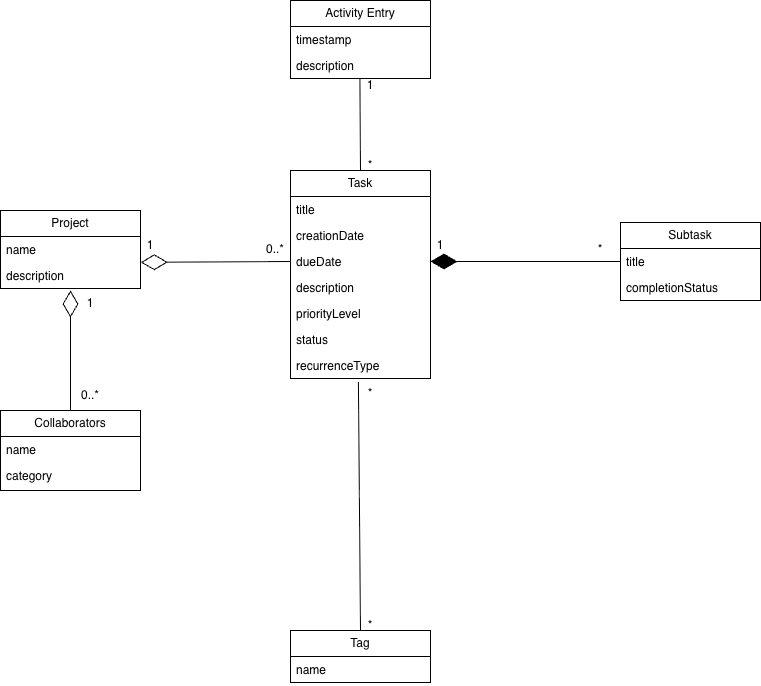

The diagram above was exported from draw.io. Its source (the exported page's mxGraphModel, read from the mxfile embedded in the PNG):
<mxGraphModel dx="925" dy="975" grid="1" gridSize="10" guides="1" tooltips="1" connect="1" arrows="1" fold="1" page="1" pageScale="1" pageWidth="850" pageHeight="1100" math="0" shadow="0">
  <root>
    <mxCell id="0" />
    <mxCell id="1" parent="0" />
    <mxCell id="vfpwX3oX9xN3X3b0d09I-2" parent="1" style="swimlane;fontStyle=0;childLayout=stackLayout;horizontal=1;startSize=26;fillColor=none;horizontalStack=0;resizeParent=1;resizeParentMax=0;resizeLast=0;collapsible=1;marginBottom=0;whiteSpace=wrap;html=1;" value="Activity Entry" vertex="1">
      <mxGeometry height="78" width="140" x="440" y="100" as="geometry" />
    </mxCell>
    <mxCell id="vfpwX3oX9xN3X3b0d09I-3" parent="vfpwX3oX9xN3X3b0d09I-2" style="text;strokeColor=none;fillColor=none;align=left;verticalAlign=top;spacingLeft=4;spacingRight=4;overflow=hidden;rotatable=0;points=[[0,0.5],[1,0.5]];portConstraint=eastwest;whiteSpace=wrap;html=1;" value="timestamp" vertex="1">
      <mxGeometry height="26" width="140" y="26" as="geometry" />
    </mxCell>
    <mxCell id="vfpwX3oX9xN3X3b0d09I-4" parent="vfpwX3oX9xN3X3b0d09I-2" style="text;strokeColor=none;fillColor=none;align=left;verticalAlign=top;spacingLeft=4;spacingRight=4;overflow=hidden;rotatable=0;points=[[0,0.5],[1,0.5]];portConstraint=eastwest;whiteSpace=wrap;html=1;" value="description" vertex="1">
      <mxGeometry height="26" width="140" y="52" as="geometry" />
    </mxCell>
    <mxCell id="vfpwX3oX9xN3X3b0d09I-7" parent="1" style="swimlane;fontStyle=0;childLayout=stackLayout;horizontal=1;startSize=26;fillColor=none;horizontalStack=0;resizeParent=1;resizeParentMax=0;resizeLast=0;collapsible=1;marginBottom=0;whiteSpace=wrap;html=1;" value="Task" vertex="1">
      <mxGeometry height="208" width="140" x="440" y="270" as="geometry" />
    </mxCell>
    <mxCell id="vfpwX3oX9xN3X3b0d09I-8" parent="vfpwX3oX9xN3X3b0d09I-7" style="text;strokeColor=none;fillColor=none;align=left;verticalAlign=top;spacingLeft=4;spacingRight=4;overflow=hidden;rotatable=0;points=[[0,0.5],[1,0.5]];portConstraint=eastwest;whiteSpace=wrap;html=1;" value="title" vertex="1">
      <mxGeometry height="26" width="140" y="26" as="geometry" />
    </mxCell>
    <mxCell id="vfpwX3oX9xN3X3b0d09I-9" parent="vfpwX3oX9xN3X3b0d09I-7" style="text;strokeColor=none;fillColor=none;align=left;verticalAlign=top;spacingLeft=4;spacingRight=4;overflow=hidden;rotatable=0;points=[[0,0.5],[1,0.5]];portConstraint=eastwest;whiteSpace=wrap;html=1;" value="creationDate" vertex="1">
      <mxGeometry height="26" width="140" y="52" as="geometry" />
    </mxCell>
    <mxCell id="vfpwX3oX9xN3X3b0d09I-15" parent="vfpwX3oX9xN3X3b0d09I-7" style="text;strokeColor=none;fillColor=none;align=left;verticalAlign=top;spacingLeft=4;spacingRight=4;overflow=hidden;rotatable=0;points=[[0,0.5],[1,0.5]];portConstraint=eastwest;whiteSpace=wrap;html=1;" value="dueDate&lt;div&gt;&lt;br&gt;&lt;/div&gt;" vertex="1">
      <mxGeometry height="26" width="140" y="78" as="geometry" />
    </mxCell>
    <mxCell id="vfpwX3oX9xN3X3b0d09I-16" parent="vfpwX3oX9xN3X3b0d09I-7" style="text;strokeColor=none;fillColor=none;align=left;verticalAlign=top;spacingLeft=4;spacingRight=4;overflow=hidden;rotatable=0;points=[[0,0.5],[1,0.5]];portConstraint=eastwest;whiteSpace=wrap;html=1;" value="&lt;div&gt;description&lt;/div&gt;" vertex="1">
      <mxGeometry height="26" width="140" y="104" as="geometry" />
    </mxCell>
    <mxCell id="vfpwX3oX9xN3X3b0d09I-17" parent="vfpwX3oX9xN3X3b0d09I-7" style="text;strokeColor=none;fillColor=none;align=left;verticalAlign=top;spacingLeft=4;spacingRight=4;overflow=hidden;rotatable=0;points=[[0,0.5],[1,0.5]];portConstraint=eastwest;whiteSpace=wrap;html=1;" value="&lt;div&gt;priorityLevel&lt;/div&gt;" vertex="1">
      <mxGeometry height="26" width="140" y="130" as="geometry" />
    </mxCell>
    <mxCell id="vfpwX3oX9xN3X3b0d09I-18" parent="vfpwX3oX9xN3X3b0d09I-7" style="text;strokeColor=none;fillColor=none;align=left;verticalAlign=top;spacingLeft=4;spacingRight=4;overflow=hidden;rotatable=0;points=[[0,0.5],[1,0.5]];portConstraint=eastwest;whiteSpace=wrap;html=1;" value="&lt;div&gt;status&lt;/div&gt;" vertex="1">
      <mxGeometry height="26" width="140" y="156" as="geometry" />
    </mxCell>
    <mxCell id="f1yflKXnKAaqkWTTjiAS-12" parent="vfpwX3oX9xN3X3b0d09I-7" style="text;strokeColor=none;fillColor=none;align=left;verticalAlign=top;spacingLeft=4;spacingRight=4;overflow=hidden;rotatable=0;points=[[0,0.5],[1,0.5]];portConstraint=eastwest;whiteSpace=wrap;html=1;" value="&lt;div&gt;recurrenceType&lt;/div&gt;" vertex="1">
      <mxGeometry height="26" width="140" y="182" as="geometry" />
    </mxCell>
    <mxCell id="vfpwX3oX9xN3X3b0d09I-19" parent="1" style="swimlane;fontStyle=0;childLayout=stackLayout;horizontal=1;startSize=26;fillColor=none;horizontalStack=0;resizeParent=1;resizeParentMax=0;resizeLast=0;collapsible=1;marginBottom=0;whiteSpace=wrap;html=1;" value="Subtask" vertex="1">
      <mxGeometry height="78" width="140" x="770" y="322" as="geometry" />
    </mxCell>
    <mxCell id="vfpwX3oX9xN3X3b0d09I-20" parent="vfpwX3oX9xN3X3b0d09I-19" style="text;strokeColor=none;fillColor=none;align=left;verticalAlign=top;spacingLeft=4;spacingRight=4;overflow=hidden;rotatable=0;points=[[0,0.5],[1,0.5]];portConstraint=eastwest;whiteSpace=wrap;html=1;" value="title" vertex="1">
      <mxGeometry height="26" width="140" y="26" as="geometry" />
    </mxCell>
    <mxCell id="vfpwX3oX9xN3X3b0d09I-21" parent="vfpwX3oX9xN3X3b0d09I-19" style="text;strokeColor=none;fillColor=none;align=left;verticalAlign=top;spacingLeft=4;spacingRight=4;overflow=hidden;rotatable=0;points=[[0,0.5],[1,0.5]];portConstraint=eastwest;whiteSpace=wrap;html=1;" value="completionStatus" vertex="1">
      <mxGeometry height="26" width="140" y="52" as="geometry" />
    </mxCell>
    <mxCell id="vfpwX3oX9xN3X3b0d09I-23" parent="1" style="swimlane;fontStyle=0;childLayout=stackLayout;horizontal=1;startSize=26;fillColor=none;horizontalStack=0;resizeParent=1;resizeParentMax=0;resizeLast=0;collapsible=1;marginBottom=0;whiteSpace=wrap;html=1;" value="Project" vertex="1">
      <mxGeometry height="78" width="140" x="150" y="310" as="geometry" />
    </mxCell>
    <mxCell id="vfpwX3oX9xN3X3b0d09I-24" parent="vfpwX3oX9xN3X3b0d09I-23" style="text;strokeColor=none;fillColor=none;align=left;verticalAlign=top;spacingLeft=4;spacingRight=4;overflow=hidden;rotatable=0;points=[[0,0.5],[1,0.5]];portConstraint=eastwest;whiteSpace=wrap;html=1;" value="name" vertex="1">
      <mxGeometry height="26" width="140" y="26" as="geometry" />
    </mxCell>
    <mxCell id="vfpwX3oX9xN3X3b0d09I-25" parent="vfpwX3oX9xN3X3b0d09I-23" style="text;strokeColor=none;fillColor=none;align=left;verticalAlign=top;spacingLeft=4;spacingRight=4;overflow=hidden;rotatable=0;points=[[0,0.5],[1,0.5]];portConstraint=eastwest;whiteSpace=wrap;html=1;" value="description" vertex="1">
      <mxGeometry height="26" width="140" y="52" as="geometry" />
    </mxCell>
    <mxCell id="vfpwX3oX9xN3X3b0d09I-27" parent="1" style="swimlane;fontStyle=0;childLayout=stackLayout;horizontal=1;startSize=26;fillColor=none;horizontalStack=0;resizeParent=1;resizeParentMax=0;resizeLast=0;collapsible=1;marginBottom=0;whiteSpace=wrap;html=1;" value="Tag" vertex="1">
      <mxGeometry height="52" width="140" x="440" y="730" as="geometry" />
    </mxCell>
    <mxCell id="vfpwX3oX9xN3X3b0d09I-28" parent="vfpwX3oX9xN3X3b0d09I-27" style="text;strokeColor=none;fillColor=none;align=left;verticalAlign=top;spacingLeft=4;spacingRight=4;overflow=hidden;rotatable=0;points=[[0,0.5],[1,0.5]];portConstraint=eastwest;whiteSpace=wrap;html=1;" value="name" vertex="1">
      <mxGeometry height="26" width="140" y="26" as="geometry" />
    </mxCell>
    <mxCell id="vfpwX3oX9xN3X3b0d09I-31" parent="1" style="swimlane;fontStyle=0;childLayout=stackLayout;horizontal=1;startSize=26;fillColor=none;horizontalStack=0;resizeParent=1;resizeParentMax=0;resizeLast=0;collapsible=1;marginBottom=0;whiteSpace=wrap;html=1;" value="Collaborators" vertex="1">
      <mxGeometry height="80" width="140" x="150" y="510" as="geometry" />
    </mxCell>
    <mxCell id="vfpwX3oX9xN3X3b0d09I-32" parent="vfpwX3oX9xN3X3b0d09I-31" style="text;strokeColor=none;fillColor=none;align=left;verticalAlign=top;spacingLeft=4;spacingRight=4;overflow=hidden;rotatable=0;points=[[0,0.5],[1,0.5]];portConstraint=eastwest;whiteSpace=wrap;html=1;" value="name" vertex="1">
      <mxGeometry height="26" width="140" y="26" as="geometry" />
    </mxCell>
    <mxCell id="vfpwX3oX9xN3X3b0d09I-33" parent="vfpwX3oX9xN3X3b0d09I-31" style="text;strokeColor=none;fillColor=none;align=left;verticalAlign=top;spacingLeft=4;spacingRight=4;overflow=hidden;rotatable=0;points=[[0,0.5],[1,0.5]];portConstraint=eastwest;whiteSpace=wrap;html=1;" value="category" vertex="1">
      <mxGeometry height="28" width="140" y="52" as="geometry" />
    </mxCell>
    <mxCell id="f1yflKXnKAaqkWTTjiAS-1" edge="1" parent="1" source="vfpwX3oX9xN3X3b0d09I-15" style="endArrow=diamondThin;endFill=0;endSize=24;html=1;rounded=0;entryX=1.002;entryY=-0.007;entryDx=0;entryDy=0;entryPerimeter=0;exitX=0;exitY=0.5;exitDx=0;exitDy=0;" target="vfpwX3oX9xN3X3b0d09I-25" value="">
      <mxGeometry relative="1" width="160" as="geometry">
        <mxPoint x="240" y="430" as="sourcePoint" />
        <mxPoint x="400" y="430" as="targetPoint" />
      </mxGeometry>
    </mxCell>
    <mxCell id="f1yflKXnKAaqkWTTjiAS-3" parent="1" style="text;html=1;whiteSpace=wrap;strokeColor=none;fillColor=none;align=center;verticalAlign=middle;rounded=0;" value="1" vertex="1">
      <mxGeometry height="30" width="60" x="270" y="330" as="geometry" />
    </mxCell>
    <mxCell id="f1yflKXnKAaqkWTTjiAS-4" parent="1" style="text;html=1;whiteSpace=wrap;strokeColor=none;fillColor=none;align=center;verticalAlign=middle;rounded=0;" value="0..*" vertex="1">
      <mxGeometry height="30" width="60" x="395" y="334" as="geometry" />
    </mxCell>
    <mxCell id="f1yflKXnKAaqkWTTjiAS-6" edge="1" parent="1" source="vfpwX3oX9xN3X3b0d09I-27" style="endArrow=none;html=1;rounded=0;exitX=0.5;exitY=0;exitDx=0;exitDy=0;entryX=0.485;entryY=1.133;entryDx=0;entryDy=0;entryPerimeter=0;" target="f1yflKXnKAaqkWTTjiAS-12" value="">
      <mxGeometry height="50" relative="1" width="50" as="geometry">
        <mxPoint x="480" y="560" as="sourcePoint" />
        <mxPoint x="510" y="550" as="targetPoint" />
      </mxGeometry>
    </mxCell>
    <mxCell id="f1yflKXnKAaqkWTTjiAS-7" parent="1" style="text;html=1;whiteSpace=wrap;strokeColor=none;fillColor=none;align=center;verticalAlign=middle;rounded=0;" value="*" vertex="1">
      <mxGeometry height="30" width="60" x="490" y="478" as="geometry" />
    </mxCell>
    <mxCell id="f1yflKXnKAaqkWTTjiAS-8" parent="1" style="text;html=1;whiteSpace=wrap;strokeColor=none;fillColor=none;align=center;verticalAlign=middle;rounded=0;" value="*" vertex="1">
      <mxGeometry height="30" width="60" x="490" y="710" as="geometry" />
    </mxCell>
    <mxCell id="f1yflKXnKAaqkWTTjiAS-9" edge="1" parent="1" source="vfpwX3oX9xN3X3b0d09I-20" style="endArrow=diamondThin;endFill=1;endSize=24;html=1;rounded=0;entryX=1;entryY=0.5;entryDx=0;entryDy=0;exitX=0;exitY=0.5;exitDx=0;exitDy=0;" target="vfpwX3oX9xN3X3b0d09I-15" value="">
      <mxGeometry relative="1" width="160" as="geometry">
        <mxPoint x="600" y="370" as="sourcePoint" />
        <mxPoint x="760" y="370" as="targetPoint" />
      </mxGeometry>
    </mxCell>
    <mxCell id="f1yflKXnKAaqkWTTjiAS-10" parent="1" style="text;html=1;whiteSpace=wrap;strokeColor=none;fillColor=none;align=center;verticalAlign=middle;rounded=0;" value="1" vertex="1">
      <mxGeometry height="30" width="60" x="560" y="330" as="geometry" />
    </mxCell>
    <mxCell id="f1yflKXnKAaqkWTTjiAS-11" parent="1" style="text;html=1;whiteSpace=wrap;strokeColor=none;fillColor=none;align=center;verticalAlign=middle;rounded=0;" value="*" vertex="1">
      <mxGeometry height="30" width="60" x="720" y="334" as="geometry" />
    </mxCell>
    <mxCell id="f1yflKXnKAaqkWTTjiAS-14" edge="1" parent="1" style="endArrow=none;html=1;rounded=0;" value="">
      <mxGeometry height="50" relative="1" width="50" as="geometry">
        <mxPoint x="510" y="270" as="sourcePoint" />
        <mxPoint x="509.40999999999997" y="178" as="targetPoint" />
      </mxGeometry>
    </mxCell>
    <mxCell id="f1yflKXnKAaqkWTTjiAS-16" parent="1" style="text;html=1;whiteSpace=wrap;strokeColor=none;fillColor=none;align=center;verticalAlign=middle;rounded=0;" value="1" vertex="1">
      <mxGeometry height="30" width="60" x="490" y="170" as="geometry" />
    </mxCell>
    <mxCell id="f1yflKXnKAaqkWTTjiAS-17" parent="1" style="text;html=1;whiteSpace=wrap;strokeColor=none;fillColor=none;align=center;verticalAlign=middle;rounded=0;" value="*" vertex="1">
      <mxGeometry height="30" width="60" x="490" y="250" as="geometry" />
    </mxCell>
    <mxCell id="f1yflKXnKAaqkWTTjiAS-18" edge="1" parent="1" source="vfpwX3oX9xN3X3b0d09I-31" style="endArrow=diamondThin;endFill=0;endSize=24;html=1;rounded=0;exitX=0.5;exitY=0;exitDx=0;exitDy=0;" value="">
      <mxGeometry relative="1" width="160" as="geometry">
        <mxPoint x="360" y="420" as="sourcePoint" />
        <mxPoint x="220" y="390" as="targetPoint" />
      </mxGeometry>
    </mxCell>
    <mxCell id="f1yflKXnKAaqkWTTjiAS-19" parent="1" style="text;html=1;whiteSpace=wrap;strokeColor=none;fillColor=none;align=center;verticalAlign=middle;rounded=0;" value="1" vertex="1">
      <mxGeometry height="30" width="60" x="210" y="388" as="geometry" />
    </mxCell>
    <mxCell id="f1yflKXnKAaqkWTTjiAS-20" parent="1" style="text;html=1;whiteSpace=wrap;strokeColor=none;fillColor=none;align=center;verticalAlign=middle;rounded=0;" value="0..*" vertex="1">
      <mxGeometry height="30" width="60" x="210" y="480" as="geometry" />
    </mxCell>
  </root>
</mxGraphModel>